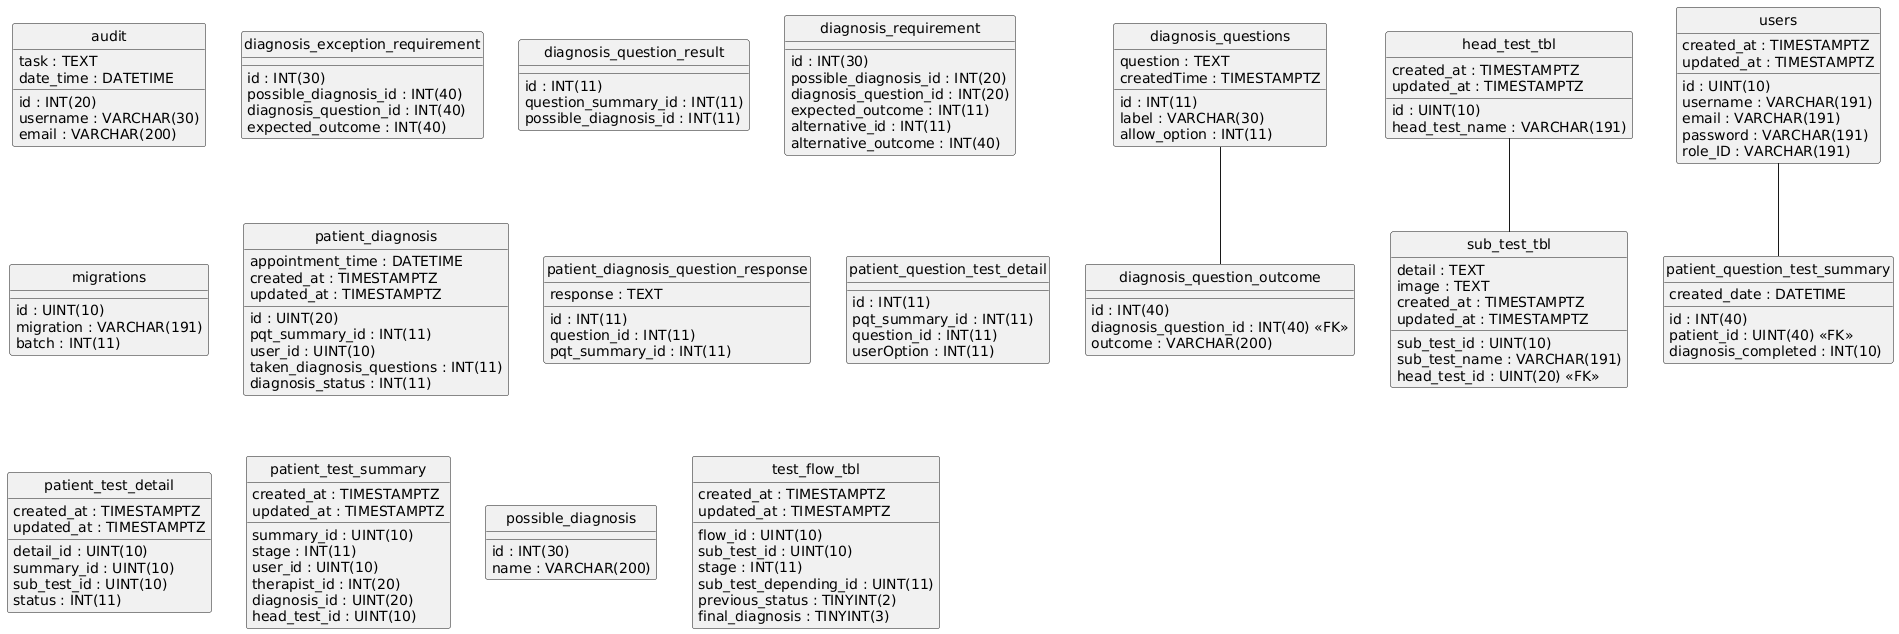

The diagram above was rendered by PlantUML. Its source (embedded in the PNG):
@startuml
hide circle
skinparam linetype ortho

entity "audit" as audit {
  id : INT(20)
  username : VARCHAR(30)
  email : VARCHAR(200)
  task : TEXT
  date_time : DATETIME
}

entity "diagnosis_exception_requirement" as diagnosis_exception_requirement {
  id : INT(30)
  possible_diagnosis_id : INT(40)
  diagnosis_question_id : INT(40)
  expected_outcome : INT(40)
}

entity "diagnosis_questions" as diagnosis_questions {
  id : INT(11)
  question : TEXT
  label : VARCHAR(30)
  allow_option : INT(11)
  createdTime : TIMESTAMPTZ
}

entity "diagnosis_question_outcome" as diagnosis_question_outcome {
  id : INT(40)
  diagnosis_question_id : INT(40) <<FK>>
  outcome : VARCHAR(200)
}

entity "diagnosis_question_result" as diagnosis_question_result {
  id : INT(11)
  question_summary_id : INT(11)
  possible_diagnosis_id : INT(11)
}

entity "diagnosis_requirement" as diagnosis_requirement {
  id : INT(30)
  possible_diagnosis_id : INT(20)
  diagnosis_question_id : INT(20)
  expected_outcome : INT(11)
  alternative_id : INT(11)
  alternative_outcome : INT(40)
}

entity "head_test_tbl" as head_test_tbl {
  id : UINT(10)
  head_test_name : VARCHAR(191)
  created_at : TIMESTAMPTZ
  updated_at : TIMESTAMPTZ
}

entity "migrations" as migrations {
  id : UINT(10)
  migration : VARCHAR(191)
  batch : INT(11)
}

entity "patient_diagnosis" as patient_diagnosis {
  id : UINT(20)
  pqt_summary_id : INT(11)
  user_id : UINT(10)
  appointment_time : DATETIME
  taken_diagnosis_questions : INT(11)
  diagnosis_status : INT(11)
  created_at : TIMESTAMPTZ
  updated_at : TIMESTAMPTZ
}

entity "patient_diagnosis_question_response" as patient_diagnosis_question_response {
  id : INT(11)
  question_id : INT(11)
  response : TEXT
  pqt_summary_id : INT(11)
}

entity "patient_question_test_detail" as patient_question_test_detail {
  id : INT(11)
  pqt_summary_id : INT(11)
  question_id : INT(11)
  userOption : INT(11)
}

entity "patient_question_test_summary" as patient_question_test_summary {
  id : INT(40)
  patient_id : UINT(40) <<FK>>
  diagnosis_completed : INT(10)
  created_date : DATETIME
}

entity "patient_test_detail" as patient_test_detail {
  detail_id : UINT(10)
  summary_id : UINT(10)
  sub_test_id : UINT(10)
  status : INT(11)
  created_at : TIMESTAMPTZ
  updated_at : TIMESTAMPTZ
}

entity "patient_test_summary" as patient_test_summary {
  summary_id : UINT(10)
  stage : INT(11)
  user_id : UINT(10)
  therapist_id : INT(20)
  diagnosis_id : UINT(20)
  head_test_id : UINT(10)
  created_at : TIMESTAMPTZ
  updated_at : TIMESTAMPTZ
}

entity "possible_diagnosis" as possible_diagnosis {
  id : INT(30)
  name : VARCHAR(200)
}

entity "sub_test_tbl" as sub_test_tbl {
  sub_test_id : UINT(10)
  sub_test_name : VARCHAR(191)
  detail : TEXT
  image : TEXT
  head_test_id : UINT(20) <<FK>>
  created_at : TIMESTAMPTZ
  updated_at : TIMESTAMPTZ
}

entity "test_flow_tbl" as test_flow_tbl {
  flow_id : UINT(10)
  sub_test_id : UINT(10)
  stage : INT(11)
  sub_test_depending_id : UINT(11)
  previous_status : TINYINT(2)
  final_diagnosis : TINYINT(3)
  created_at : TIMESTAMPTZ
  updated_at : TIMESTAMPTZ
}

entity "users" as users {
  id : UINT(10)
  username : VARCHAR(191)
  email : VARCHAR(191)
  password : VARCHAR(191)
  role_ID : VARCHAR(191)
  created_at : TIMESTAMPTZ
  updated_at : TIMESTAMPTZ
}

diagnosis_questions -- diagnosis_question_outcome
users -- patient_question_test_summary
head_test_tbl -- sub_test_tbl
@enduml